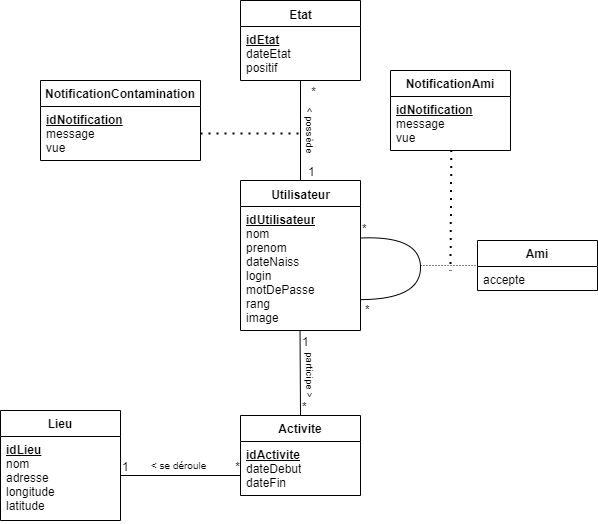

The diagram above was exported from draw.io. Its source (the exported page's mxGraphModel, read from the mxfile embedded in the PNG):
<mxGraphModel dx="960" dy="620" grid="1" gridSize="10" guides="1" tooltips="1" connect="1" arrows="1" fold="1" page="1" pageScale="1" pageWidth="827" pageHeight="1169" background="none" math="0" shadow="0">
  <root>
    <mxCell id="0" />
    <mxCell id="1" parent="0" />
    <mxCell id="rWwa5UfIAsADoYITVY94-5" value="Activite" style="swimlane;fontStyle=1;align=center;verticalAlign=top;childLayout=stackLayout;horizontal=1;startSize=26;horizontalStack=0;resizeParent=1;resizeParentMax=0;resizeLast=0;collapsible=1;marginBottom=0;" parent="1" vertex="1">
      <mxGeometry x="470" y="535" width="120" height="80" as="geometry" />
    </mxCell>
    <mxCell id="rWwa5UfIAsADoYITVY94-6" value="&lt;b&gt;&lt;u&gt;idActivite&lt;/u&gt;&lt;/b&gt;&lt;br&gt;dateDebut&lt;br&gt;dateFin" style="text;strokeColor=none;fillColor=none;align=left;verticalAlign=top;spacingLeft=4;spacingRight=4;overflow=hidden;rotatable=0;points=[[0,0.5],[1,0.5]];portConstraint=eastwest;html=1;" parent="rWwa5UfIAsADoYITVY94-5" vertex="1">
      <mxGeometry y="26" width="120" height="54" as="geometry" />
    </mxCell>
    <mxCell id="rWwa5UfIAsADoYITVY94-8" value="Lieu" style="swimlane;fontStyle=1;align=center;verticalAlign=top;childLayout=stackLayout;horizontal=1;startSize=26;horizontalStack=0;resizeParent=1;resizeParentMax=0;resizeLast=0;collapsible=1;marginBottom=0;" parent="1" vertex="1">
      <mxGeometry x="230" y="530" width="120" height="110" as="geometry" />
    </mxCell>
    <mxCell id="rWwa5UfIAsADoYITVY94-9" value="&lt;b&gt;&lt;u&gt;idLieu&lt;/u&gt;&lt;/b&gt;&lt;br&gt;nom&lt;br&gt;adresse&lt;br&gt;longitude&lt;br&gt;latitude&amp;nbsp;" style="text;strokeColor=none;fillColor=none;align=left;verticalAlign=top;spacingLeft=4;spacingRight=4;overflow=hidden;rotatable=0;points=[[0,0.5],[1,0.5]];portConstraint=eastwest;html=1;" parent="rWwa5UfIAsADoYITVY94-8" vertex="1">
      <mxGeometry y="26" width="120" height="84" as="geometry" />
    </mxCell>
    <mxCell id="NQZMBD-ghe4PJ4MAC_Ys-1" value="&lt;span style=&quot;font-size: 12px ; font-weight: 700&quot;&gt;Utilisateur&lt;/span&gt;" style="swimlane;fontStyle=0;childLayout=stackLayout;horizontal=1;startSize=26;horizontalStack=0;resizeParent=1;resizeParentMax=0;resizeLast=0;collapsible=1;marginBottom=0;align=center;fontSize=14;html=1;" parent="1" vertex="1">
      <mxGeometry x="470" y="300" width="120" height="150" as="geometry" />
    </mxCell>
    <mxCell id="NQZMBD-ghe4PJ4MAC_Ys-3" value="&lt;b&gt;&lt;u&gt;idUtilisateur&lt;/u&gt;&lt;/b&gt;&lt;br&gt;nom&lt;br&gt;prenom&lt;br&gt;dateNaiss&lt;br&gt;login&lt;br&gt;motDePasse&lt;br&gt;rang&lt;br&gt;image" style="text;strokeColor=none;fillColor=none;spacingLeft=4;spacingRight=4;overflow=hidden;rotatable=0;points=[[0,0.5],[1,0.5]];portConstraint=eastwest;fontSize=12;html=1;" parent="NQZMBD-ghe4PJ4MAC_Ys-1" vertex="1">
      <mxGeometry y="26" width="120" height="124" as="geometry" />
    </mxCell>
    <mxCell id="NQZMBD-ghe4PJ4MAC_Ys-27" value="" style="endArrow=none;html=1;exitX=1.001;exitY=0.254;exitDx=0;exitDy=0;entryX=0.996;entryY=0.751;entryDx=0;entryDy=0;entryPerimeter=0;exitPerimeter=0;curved=1;" parent="NQZMBD-ghe4PJ4MAC_Ys-1" source="NQZMBD-ghe4PJ4MAC_Ys-3" target="NQZMBD-ghe4PJ4MAC_Ys-3" edge="1">
      <mxGeometry relative="1" as="geometry">
        <mxPoint x="130" y="45" as="sourcePoint" />
        <mxPoint x="250" y="45" as="targetPoint" />
        <Array as="points">
          <mxPoint x="180" y="55" />
          <mxPoint x="180" y="119" />
        </Array>
      </mxGeometry>
    </mxCell>
    <mxCell id="NQZMBD-ghe4PJ4MAC_Ys-28" value="*" style="resizable=0;html=1;align=left;verticalAlign=bottom;" parent="NQZMBD-ghe4PJ4MAC_Ys-27" connectable="0" vertex="1">
      <mxGeometry x="-1" relative="1" as="geometry" />
    </mxCell>
    <mxCell id="NQZMBD-ghe4PJ4MAC_Ys-9" value="Ami" style="swimlane;fontStyle=1;align=center;verticalAlign=top;childLayout=stackLayout;horizontal=1;startSize=26;horizontalStack=0;resizeParent=1;resizeParentMax=0;resizeLast=0;collapsible=1;marginBottom=0;" parent="1" vertex="1">
      <mxGeometry x="707" y="360" width="120" height="50" as="geometry" />
    </mxCell>
    <mxCell id="NQZMBD-ghe4PJ4MAC_Ys-10" value="accepte" style="text;strokeColor=none;fillColor=none;align=left;verticalAlign=top;spacingLeft=4;spacingRight=4;overflow=hidden;rotatable=0;points=[[0,0.5],[1,0.5]];portConstraint=eastwest;html=1;" parent="NQZMBD-ghe4PJ4MAC_Ys-9" vertex="1">
      <mxGeometry y="26" width="120" height="24" as="geometry" />
    </mxCell>
    <mxCell id="NQZMBD-ghe4PJ4MAC_Ys-14" value="" style="endArrow=none;html=1;rounded=0;exitX=0.5;exitY=0;exitDx=0;exitDy=0;entryX=0.496;entryY=0.996;entryDx=0;entryDy=0;entryPerimeter=0;" parent="1" source="rWwa5UfIAsADoYITVY94-5" target="NQZMBD-ghe4PJ4MAC_Ys-3" edge="1">
      <mxGeometry relative="1" as="geometry">
        <mxPoint x="550" y="500" as="sourcePoint" />
        <mxPoint x="670" y="500" as="targetPoint" />
      </mxGeometry>
    </mxCell>
    <mxCell id="NQZMBD-ghe4PJ4MAC_Ys-15" value="*" style="resizable=0;html=1;align=left;verticalAlign=bottom;" parent="NQZMBD-ghe4PJ4MAC_Ys-14" connectable="0" vertex="1">
      <mxGeometry x="-1" relative="1" as="geometry" />
    </mxCell>
    <mxCell id="NQZMBD-ghe4PJ4MAC_Ys-17" value="1" style="resizable=0;html=1;align=left;verticalAlign=bottom;" parent="1" connectable="0" vertex="1">
      <mxGeometry x="530" y="470" as="geometry" />
    </mxCell>
    <mxCell id="NQZMBD-ghe4PJ4MAC_Ys-21" value="" style="endArrow=none;html=1;rounded=0;exitX=1;exitY=0.5;exitDx=0;exitDy=0;entryX=0;entryY=0.5;entryDx=0;entryDy=0;" parent="1" edge="1">
      <mxGeometry relative="1" as="geometry">
        <mxPoint x="350" y="595" as="sourcePoint" />
        <mxPoint x="470" y="595" as="targetPoint" />
      </mxGeometry>
    </mxCell>
    <mxCell id="NQZMBD-ghe4PJ4MAC_Ys-22" value="1" style="resizable=0;html=1;align=left;verticalAlign=bottom;" parent="NQZMBD-ghe4PJ4MAC_Ys-21" connectable="0" vertex="1">
      <mxGeometry x="-1" relative="1" as="geometry" />
    </mxCell>
    <mxCell id="NQZMBD-ghe4PJ4MAC_Ys-23" value="*" style="resizable=0;html=1;align=right;verticalAlign=bottom;" parent="NQZMBD-ghe4PJ4MAC_Ys-21" connectable="0" vertex="1">
      <mxGeometry x="1" relative="1" as="geometry" />
    </mxCell>
    <mxCell id="NQZMBD-ghe4PJ4MAC_Ys-30" value="*" style="resizable=0;html=1;align=left;verticalAlign=bottom;" parent="1" connectable="0" vertex="1">
      <mxGeometry x="590.0000000000001" y="429.99600000000004" as="geometry">
        <mxPoint x="3" y="8" as="offset" />
      </mxGeometry>
    </mxCell>
    <mxCell id="NQZMBD-ghe4PJ4MAC_Ys-31" value="" style="endArrow=none;html=1;rounded=0;dashed=1;dashPattern=1 2;entryX=0;entryY=0.5;entryDx=0;entryDy=0;" parent="1" target="NQZMBD-ghe4PJ4MAC_Ys-9" edge="1">
      <mxGeometry relative="1" as="geometry">
        <mxPoint x="650" y="385" as="sourcePoint" />
        <mxPoint x="700" y="385" as="targetPoint" />
      </mxGeometry>
    </mxCell>
    <mxCell id="NQZMBD-ghe4PJ4MAC_Ys-33" value="participe &amp;gt;" style="text;html=1;strokeColor=none;fillColor=none;align=center;verticalAlign=middle;whiteSpace=wrap;rounded=0;fontSize=10;rotation=90;" parent="1" vertex="1">
      <mxGeometry x="515" y="485" width="50" height="20" as="geometry" />
    </mxCell>
    <mxCell id="NQZMBD-ghe4PJ4MAC_Ys-35" value="&lt;font style=&quot;font-size: 10px&quot;&gt;&amp;lt; se déroule&amp;nbsp;&lt;/font&gt;" style="text;html=1;strokeColor=none;fillColor=none;align=center;verticalAlign=middle;whiteSpace=wrap;rounded=0;fontSize=6;rotation=0;" parent="1" vertex="1">
      <mxGeometry x="370" y="575" width="80" height="20" as="geometry" />
    </mxCell>
    <mxCell id="ayJogzQVPAVCUuv3qjOG-1" value="&lt;span style=&quot;font-size: 12px ; font-weight: 700&quot;&gt;Etat&lt;/span&gt;" style="swimlane;fontStyle=0;childLayout=stackLayout;horizontal=1;startSize=26;horizontalStack=0;resizeParent=1;resizeParentMax=0;resizeLast=0;collapsible=1;marginBottom=0;align=center;fontSize=14;html=1;" parent="1" vertex="1">
      <mxGeometry x="470" y="120" width="120" height="80" as="geometry" />
    </mxCell>
    <mxCell id="ayJogzQVPAVCUuv3qjOG-2" value="&lt;b&gt;&lt;u&gt;idEtat&lt;/u&gt;&lt;/b&gt;&lt;br&gt;dateEtat&lt;br&gt;positif" style="text;strokeColor=none;fillColor=none;spacingLeft=4;spacingRight=4;overflow=hidden;rotatable=0;points=[[0,0.5],[1,0.5]];portConstraint=eastwest;fontSize=12;html=1;" parent="ayJogzQVPAVCUuv3qjOG-1" vertex="1">
      <mxGeometry y="26" width="120" height="54" as="geometry" />
    </mxCell>
    <mxCell id="ayJogzQVPAVCUuv3qjOG-5" value="" style="endArrow=none;html=1;rounded=0;exitX=0.5;exitY=0;exitDx=0;exitDy=0;entryX=0.5;entryY=0.998;entryDx=0;entryDy=0;entryPerimeter=0;" parent="1" source="NQZMBD-ghe4PJ4MAC_Ys-1" target="ayJogzQVPAVCUuv3qjOG-2" edge="1">
      <mxGeometry relative="1" as="geometry">
        <mxPoint x="360" y="393" as="sourcePoint" />
        <mxPoint x="531" y="229" as="targetPoint" />
      </mxGeometry>
    </mxCell>
    <mxCell id="ayJogzQVPAVCUuv3qjOG-6" value="1" style="resizable=0;html=1;align=left;verticalAlign=bottom;" parent="ayJogzQVPAVCUuv3qjOG-5" connectable="0" vertex="1">
      <mxGeometry x="-1" relative="1" as="geometry">
        <mxPoint x="6" as="offset" />
      </mxGeometry>
    </mxCell>
    <mxCell id="ayJogzQVPAVCUuv3qjOG-7" value="*" style="resizable=0;html=1;align=right;verticalAlign=bottom;" parent="ayJogzQVPAVCUuv3qjOG-5" connectable="0" vertex="1">
      <mxGeometry x="1" relative="1" as="geometry">
        <mxPoint x="16" y="20.000000000000004" as="offset" />
      </mxGeometry>
    </mxCell>
    <mxCell id="QLJ04LNQKEPaaZ5txYXv-1" value="NotificationContamination" style="swimlane;fontStyle=1;align=center;verticalAlign=top;childLayout=stackLayout;horizontal=1;startSize=26;horizontalStack=0;resizeParent=1;resizeParentMax=0;resizeLast=0;collapsible=1;marginBottom=0;" parent="1" vertex="1">
      <mxGeometry x="270" y="200" width="160" height="80" as="geometry" />
    </mxCell>
    <mxCell id="QLJ04LNQKEPaaZ5txYXv-2" value="&lt;b&gt;&lt;u&gt;idNotification&lt;br&gt;&lt;/u&gt;&lt;/b&gt;message&lt;br&gt;vue" style="text;strokeColor=none;fillColor=none;align=left;verticalAlign=top;spacingLeft=4;spacingRight=4;overflow=hidden;rotatable=0;points=[[0,0.5],[1,0.5]];portConstraint=eastwest;html=1;" parent="QLJ04LNQKEPaaZ5txYXv-1" vertex="1">
      <mxGeometry y="26" width="160" height="54" as="geometry" />
    </mxCell>
    <mxCell id="QLJ04LNQKEPaaZ5txYXv-3" value="" style="endArrow=none;dashed=1;html=1;dashPattern=1 3;strokeWidth=2;exitX=1;exitY=0.5;exitDx=0;exitDy=0;" parent="1" source="QLJ04LNQKEPaaZ5txYXv-2" edge="1">
      <mxGeometry width="50" height="50" relative="1" as="geometry">
        <mxPoint x="450" y="530" as="sourcePoint" />
        <mxPoint x="530" y="253" as="targetPoint" />
      </mxGeometry>
    </mxCell>
    <mxCell id="QLJ04LNQKEPaaZ5txYXv-4" value="NotificationAmi" style="swimlane;fontStyle=1;align=center;verticalAlign=top;childLayout=stackLayout;horizontal=1;startSize=26;horizontalStack=0;resizeParent=1;resizeParentMax=0;resizeLast=0;collapsible=1;marginBottom=0;" parent="1" vertex="1">
      <mxGeometry x="620" y="190" width="120" height="80" as="geometry" />
    </mxCell>
    <mxCell id="QLJ04LNQKEPaaZ5txYXv-5" value="&lt;b&gt;&lt;u&gt;idNotification&lt;br&gt;&lt;/u&gt;&lt;/b&gt;message&lt;br&gt;vue" style="text;strokeColor=none;fillColor=none;align=left;verticalAlign=top;spacingLeft=4;spacingRight=4;overflow=hidden;rotatable=0;points=[[0,0.5],[1,0.5]];portConstraint=eastwest;html=1;" parent="QLJ04LNQKEPaaZ5txYXv-4" vertex="1">
      <mxGeometry y="26" width="120" height="54" as="geometry" />
    </mxCell>
    <mxCell id="QLJ04LNQKEPaaZ5txYXv-6" value="" style="endArrow=none;dashed=1;html=1;dashPattern=1 3;strokeWidth=2;exitX=0.507;exitY=0.989;exitDx=0;exitDy=0;exitPerimeter=0;" parent="1" source="QLJ04LNQKEPaaZ5txYXv-5" edge="1">
      <mxGeometry width="50" height="50" relative="1" as="geometry">
        <mxPoint x="440" y="493" as="sourcePoint" />
        <mxPoint x="680" y="390" as="targetPoint" />
      </mxGeometry>
    </mxCell>
    <mxCell id="j-DLLSjOV_5xy0Z1e4Qk-1" value="&amp;lt; possède" style="text;html=1;strokeColor=none;fillColor=none;align=center;verticalAlign=middle;whiteSpace=wrap;rounded=0;fontSize=10;rotation=90;" parent="1" vertex="1">
      <mxGeometry x="510" y="240" width="60" height="20" as="geometry" />
    </mxCell>
  </root>
</mxGraphModel>